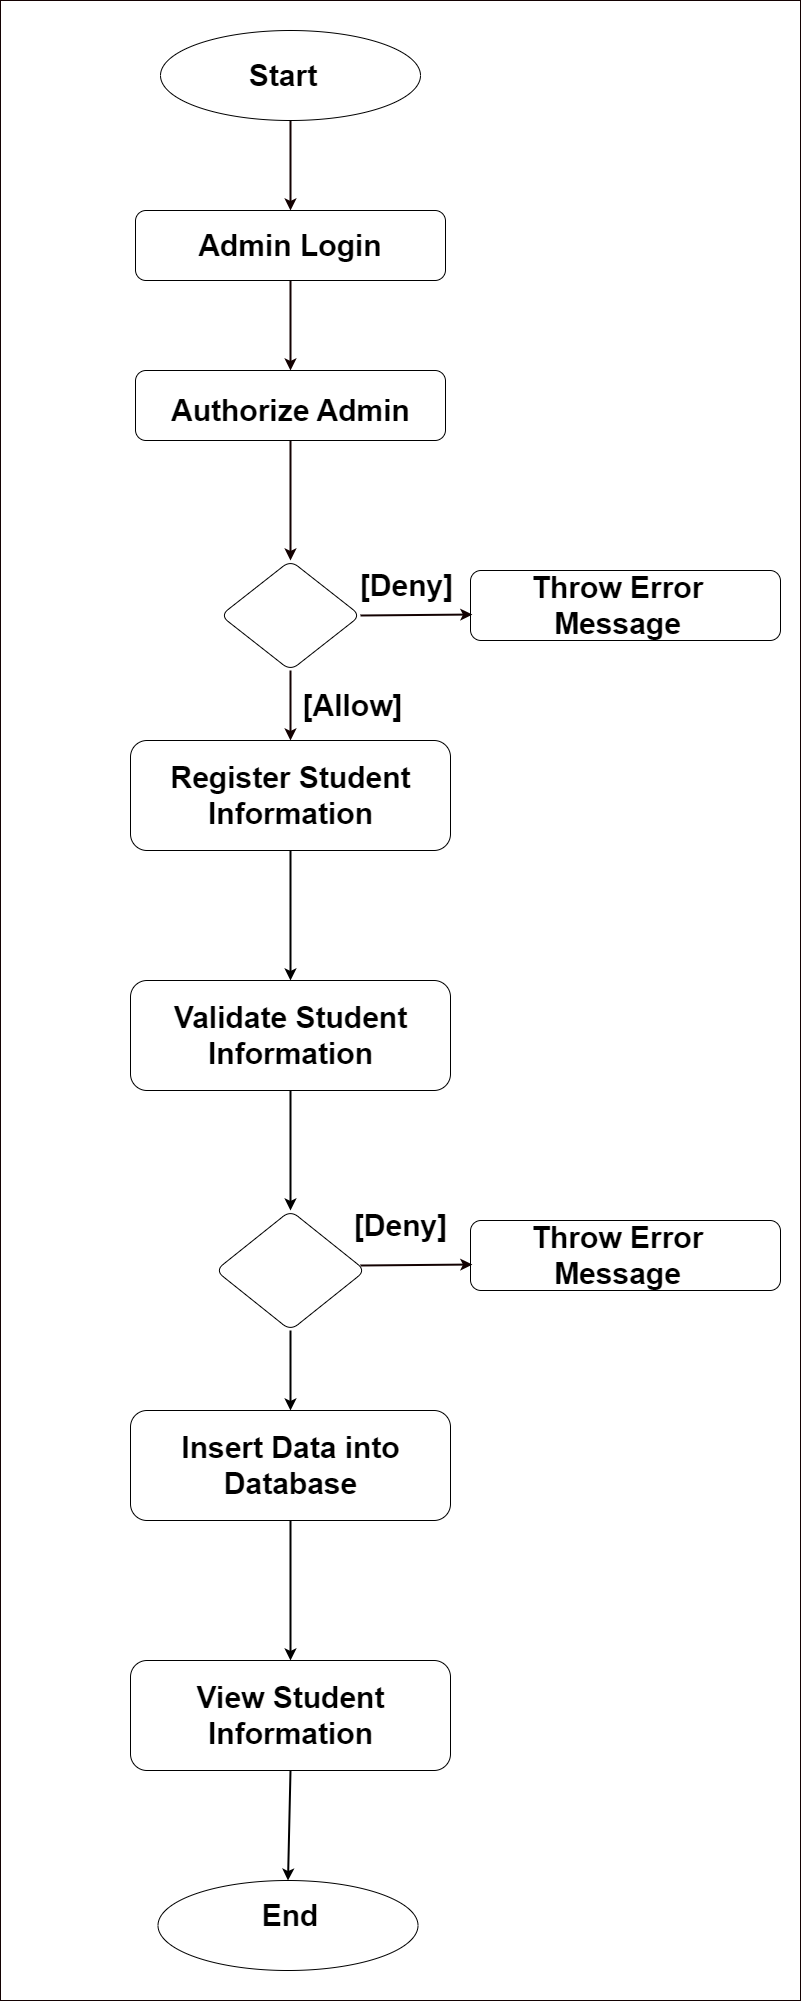

The diagram above was exported from draw.io. Its source (the exported page's mxGraphModel, read from the mxfile embedded in the PNG):
<mxGraphModel dx="1413" dy="1280" grid="1" gridSize="10" guides="1" tooltips="1" connect="1" arrows="1" fold="1" page="1" pageScale="1" pageWidth="827" pageHeight="1169" background="#ffffff" math="0" shadow="0">
  <root>
    <mxCell id="0" />
    <mxCell id="1" parent="0" />
    <mxCell id="2" value="" style="whiteSpace=wrap;html=1;fillColor=none;strokeColor=#130101;" vertex="1" parent="1">
      <mxGeometry x="140" y="160" width="800" height="2000" as="geometry" />
    </mxCell>
    <mxCell id="3" style="edgeStyle=none;html=1;exitX=0.5;exitY=1;exitDx=0;exitDy=0;entryX=0.5;entryY=0;entryDx=0;entryDy=0;fontSize=30;fontColor=#000000;strokeColor=#130101;strokeWidth=2;" edge="1" parent="1" source="4" target="6">
      <mxGeometry relative="1" as="geometry" />
    </mxCell>
    <mxCell id="4" value="" style="ellipse;whiteSpace=wrap;html=1;strokeColor=#000000;fillColor=none;" vertex="1" parent="1">
      <mxGeometry x="300" y="190" width="260" height="90" as="geometry" />
    </mxCell>
    <mxCell id="5" style="edgeStyle=none;html=1;exitX=0.5;exitY=1;exitDx=0;exitDy=0;entryX=0.5;entryY=0;entryDx=0;entryDy=0;strokeColor=#130101;strokeWidth=2;fontSize=30;fontColor=#000000;" edge="1" parent="1" source="6" target="9">
      <mxGeometry relative="1" as="geometry" />
    </mxCell>
    <mxCell id="6" value="" style="whiteSpace=wrap;html=1;strokeColor=#000000;fillColor=none;rounded=1;" vertex="1" parent="1">
      <mxGeometry x="275" y="370" width="310" height="70" as="geometry" />
    </mxCell>
    <mxCell id="7" value="&lt;font size=&quot;1&quot; color=&quot;#000000&quot;&gt;&lt;b style=&quot;font-size: 30px;&quot;&gt;Admin Login&lt;/b&gt;&lt;/font&gt;" style="text;strokeColor=none;align=center;fillColor=none;html=1;verticalAlign=middle;whiteSpace=wrap;rounded=0;" vertex="1" parent="1">
      <mxGeometry x="315" y="390" width="230" height="30" as="geometry" />
    </mxCell>
    <mxCell id="8" style="edgeStyle=none;html=1;exitX=0.5;exitY=1;exitDx=0;exitDy=0;strokeColor=#130101;strokeWidth=2;fontSize=30;fontColor=#000000;" edge="1" parent="1" source="9" target="13">
      <mxGeometry relative="1" as="geometry" />
    </mxCell>
    <mxCell id="9" value="" style="whiteSpace=wrap;html=1;strokeColor=#000000;fillColor=none;rounded=1;" vertex="1" parent="1">
      <mxGeometry x="275" y="530" width="310" height="70" as="geometry" />
    </mxCell>
    <mxCell id="10" value="&lt;font size=&quot;1&quot; color=&quot;#000000&quot;&gt;&lt;b style=&quot;font-size: 30px;&quot;&gt;Authorize Admin&lt;/b&gt;&lt;/font&gt;" style="text;strokeColor=none;align=center;fillColor=none;html=1;verticalAlign=middle;whiteSpace=wrap;rounded=0;" vertex="1" parent="1">
      <mxGeometry x="297.5" y="554.5" width="265" height="30" as="geometry" />
    </mxCell>
    <mxCell id="11" style="edgeStyle=none;html=1;exitX=0.5;exitY=1;exitDx=0;exitDy=0;strokeColor=#130101;strokeWidth=2;fontSize=30;fontColor=#000000;entryX=0.5;entryY=0;entryDx=0;entryDy=0;" edge="1" parent="1" source="13" target="15">
      <mxGeometry relative="1" as="geometry" />
    </mxCell>
    <mxCell id="12" style="edgeStyle=none;html=1;exitX=1;exitY=0.5;exitDx=0;exitDy=0;entryX=0.006;entryY=0.629;entryDx=0;entryDy=0;entryPerimeter=0;strokeColor=#130101;strokeWidth=2;fontSize=30;fontColor=#000000;" edge="1" parent="1" source="13" target="18">
      <mxGeometry relative="1" as="geometry" />
    </mxCell>
    <mxCell id="13" value="" style="rhombus;whiteSpace=wrap;html=1;rounded=1;strokeColor=#000000;fontSize=30;fontColor=#000000;fillColor=none;" vertex="1" parent="1">
      <mxGeometry x="360" y="720" width="140" height="110" as="geometry" />
    </mxCell>
    <mxCell id="30" style="edgeStyle=none;html=1;exitX=0.5;exitY=1;exitDx=0;exitDy=0;strokeColor=#000000;strokeWidth=2;entryX=0.5;entryY=0;entryDx=0;entryDy=0;" edge="1" parent="1" source="15" target="27">
      <mxGeometry relative="1" as="geometry">
        <mxPoint x="430" y="1140" as="targetPoint" />
      </mxGeometry>
    </mxCell>
    <mxCell id="15" value="" style="whiteSpace=wrap;html=1;strokeColor=#000000;fillColor=none;rounded=1;" vertex="1" parent="1">
      <mxGeometry x="270" y="900" width="320" height="110" as="geometry" />
    </mxCell>
    <mxCell id="16" value="&lt;font color=&quot;#000000&quot;&gt;&lt;span style=&quot;font-size: 30px;&quot;&gt;&lt;b&gt;Register Student Information&lt;/b&gt;&lt;/span&gt;&lt;/font&gt;" style="text;strokeColor=none;align=center;fillColor=none;html=1;verticalAlign=middle;whiteSpace=wrap;rounded=0;" vertex="1" parent="1">
      <mxGeometry x="297.5" y="940" width="265" height="30" as="geometry" />
    </mxCell>
    <mxCell id="17" value="&lt;font size=&quot;1&quot; color=&quot;#000000&quot;&gt;&lt;b style=&quot;font-size: 30px;&quot;&gt;[Allow]&lt;/b&gt;&lt;/font&gt;" style="text;strokeColor=none;align=center;fillColor=none;html=1;verticalAlign=middle;whiteSpace=wrap;rounded=0;" vertex="1" parent="1">
      <mxGeometry x="360" y="850" width="265" height="30" as="geometry" />
    </mxCell>
    <mxCell id="18" value="" style="whiteSpace=wrap;html=1;strokeColor=#000000;fillColor=none;rounded=1;" vertex="1" parent="1">
      <mxGeometry x="610" y="730" width="310" height="70" as="geometry" />
    </mxCell>
    <mxCell id="19" value="&lt;font color=&quot;#000000&quot;&gt;&lt;span style=&quot;font-size: 30px;&quot;&gt;&lt;b&gt;Throw Error Message&lt;/b&gt;&lt;/span&gt;&lt;/font&gt;" style="text;strokeColor=none;align=center;fillColor=none;html=1;verticalAlign=middle;whiteSpace=wrap;rounded=0;" vertex="1" parent="1">
      <mxGeometry x="625" y="750" width="265" height="30" as="geometry" />
    </mxCell>
    <mxCell id="20" value="&lt;font size=&quot;1&quot; color=&quot;#000000&quot;&gt;&lt;b style=&quot;font-size: 30px;&quot;&gt;[Deny]&lt;/b&gt;&lt;/font&gt;" style="text;strokeColor=none;align=center;fillColor=none;html=1;verticalAlign=middle;whiteSpace=wrap;rounded=0;" vertex="1" parent="1">
      <mxGeometry x="414" y="730" width="265" height="30" as="geometry" />
    </mxCell>
    <mxCell id="25" value="&lt;font size=&quot;1&quot; color=&quot;#000000&quot;&gt;&lt;b style=&quot;font-size: 30px;&quot;&gt;Start&lt;/b&gt;&lt;/font&gt;" style="text;strokeColor=none;align=center;fillColor=none;html=1;verticalAlign=middle;whiteSpace=wrap;rounded=0;" vertex="1" parent="1">
      <mxGeometry x="307.5" y="220" width="230" height="30" as="geometry" />
    </mxCell>
    <mxCell id="34" style="edgeStyle=none;html=1;exitX=0.5;exitY=1;exitDx=0;exitDy=0;entryX=0.5;entryY=0;entryDx=0;entryDy=0;strokeColor=#000000;strokeWidth=2;" edge="1" parent="1" source="26" target="32">
      <mxGeometry relative="1" as="geometry" />
    </mxCell>
    <mxCell id="26" value="" style="rhombus;whiteSpace=wrap;html=1;rounded=1;strokeColor=#000000;fontSize=30;fontColor=#000000;fillColor=none;" vertex="1" parent="1">
      <mxGeometry x="355" y="1370" width="150" height="120" as="geometry" />
    </mxCell>
    <mxCell id="31" style="edgeStyle=none;html=1;exitX=0.5;exitY=1;exitDx=0;exitDy=0;entryX=0.5;entryY=0;entryDx=0;entryDy=0;strokeColor=#000000;strokeWidth=2;" edge="1" parent="1" source="27" target="26">
      <mxGeometry relative="1" as="geometry" />
    </mxCell>
    <mxCell id="27" value="" style="whiteSpace=wrap;html=1;strokeColor=#000000;fillColor=none;rounded=1;" vertex="1" parent="1">
      <mxGeometry x="270" y="1140" width="320" height="110" as="geometry" />
    </mxCell>
    <mxCell id="28" value="&lt;font color=&quot;#000000&quot;&gt;&lt;span style=&quot;font-size: 30px;&quot;&gt;&lt;b&gt;Validate Student Information&lt;/b&gt;&lt;/span&gt;&lt;/font&gt;" style="text;strokeColor=none;align=center;fillColor=none;html=1;verticalAlign=middle;whiteSpace=wrap;rounded=0;" vertex="1" parent="1">
      <mxGeometry x="297.5" y="1180" width="265" height="30" as="geometry" />
    </mxCell>
    <mxCell id="44" style="edgeStyle=none;html=1;exitX=0.5;exitY=1;exitDx=0;exitDy=0;strokeColor=#000000;strokeWidth=2;entryX=0.5;entryY=0;entryDx=0;entryDy=0;" edge="1" parent="1" source="32" target="39">
      <mxGeometry relative="1" as="geometry" />
    </mxCell>
    <mxCell id="32" value="" style="whiteSpace=wrap;html=1;strokeColor=#000000;fillColor=none;rounded=1;" vertex="1" parent="1">
      <mxGeometry x="270" y="1570" width="320" height="110" as="geometry" />
    </mxCell>
    <mxCell id="33" value="&lt;font color=&quot;#000000&quot;&gt;&lt;span style=&quot;font-size: 30px;&quot;&gt;&lt;b&gt;Insert Data into Database&lt;/b&gt;&lt;/span&gt;&lt;/font&gt;" style="text;strokeColor=none;align=center;fillColor=none;html=1;verticalAlign=middle;whiteSpace=wrap;rounded=0;" vertex="1" parent="1">
      <mxGeometry x="297.5" y="1610" width="265" height="30" as="geometry" />
    </mxCell>
    <mxCell id="35" style="edgeStyle=none;html=1;exitX=1;exitY=0.5;exitDx=0;exitDy=0;entryX=0.006;entryY=0.629;entryDx=0;entryDy=0;entryPerimeter=0;strokeColor=#130101;strokeWidth=2;fontSize=30;fontColor=#000000;" edge="1" target="36" parent="1">
      <mxGeometry relative="1" as="geometry">
        <mxPoint x="500" y="1425" as="sourcePoint" />
      </mxGeometry>
    </mxCell>
    <mxCell id="36" value="" style="whiteSpace=wrap;html=1;strokeColor=#000000;fillColor=none;rounded=1;" vertex="1" parent="1">
      <mxGeometry x="610" y="1380" width="310" height="70" as="geometry" />
    </mxCell>
    <mxCell id="37" value="&lt;font color=&quot;#000000&quot;&gt;&lt;span style=&quot;font-size: 30px;&quot;&gt;&lt;b&gt;Throw Error Message&lt;/b&gt;&lt;/span&gt;&lt;/font&gt;" style="text;strokeColor=none;align=center;fillColor=none;html=1;verticalAlign=middle;whiteSpace=wrap;rounded=0;" vertex="1" parent="1">
      <mxGeometry x="625" y="1400" width="265" height="30" as="geometry" />
    </mxCell>
    <mxCell id="38" value="&lt;font size=&quot;1&quot; color=&quot;#000000&quot;&gt;&lt;b style=&quot;font-size: 30px;&quot;&gt;[Deny]&lt;/b&gt;&lt;/font&gt;" style="text;strokeColor=none;align=center;fillColor=none;html=1;verticalAlign=middle;whiteSpace=wrap;rounded=0;" vertex="1" parent="1">
      <mxGeometry x="407.5" y="1370" width="265" height="30" as="geometry" />
    </mxCell>
    <mxCell id="48" style="edgeStyle=none;html=1;exitX=0.5;exitY=1;exitDx=0;exitDy=0;entryX=0.5;entryY=0;entryDx=0;entryDy=0;strokeColor=#000000;strokeWidth=2;" edge="1" parent="1" source="39" target="45">
      <mxGeometry relative="1" as="geometry" />
    </mxCell>
    <mxCell id="39" value="" style="whiteSpace=wrap;html=1;strokeColor=#000000;fillColor=none;rounded=1;" vertex="1" parent="1">
      <mxGeometry x="270" y="1820" width="320" height="110" as="geometry" />
    </mxCell>
    <mxCell id="40" value="&lt;font color=&quot;#000000&quot;&gt;&lt;span style=&quot;font-size: 30px;&quot;&gt;&lt;b&gt;View Student Information&lt;/b&gt;&lt;/span&gt;&lt;/font&gt;" style="text;strokeColor=none;align=center;fillColor=none;html=1;verticalAlign=middle;whiteSpace=wrap;rounded=0;" vertex="1" parent="1">
      <mxGeometry x="297.5" y="1860" width="265" height="30" as="geometry" />
    </mxCell>
    <mxCell id="45" value="" style="ellipse;whiteSpace=wrap;html=1;strokeColor=#000000;fillColor=none;" vertex="1" parent="1">
      <mxGeometry x="297.5" y="2040" width="260" height="90" as="geometry" />
    </mxCell>
    <mxCell id="46" value="&lt;font size=&quot;1&quot; color=&quot;#000000&quot;&gt;&lt;b style=&quot;font-size: 30px;&quot;&gt;End&lt;/b&gt;&lt;/font&gt;" style="text;strokeColor=none;align=center;fillColor=none;html=1;verticalAlign=middle;whiteSpace=wrap;rounded=0;" vertex="1" parent="1">
      <mxGeometry x="315" y="2060" width="230" height="30" as="geometry" />
    </mxCell>
  </root>
</mxGraphModel>